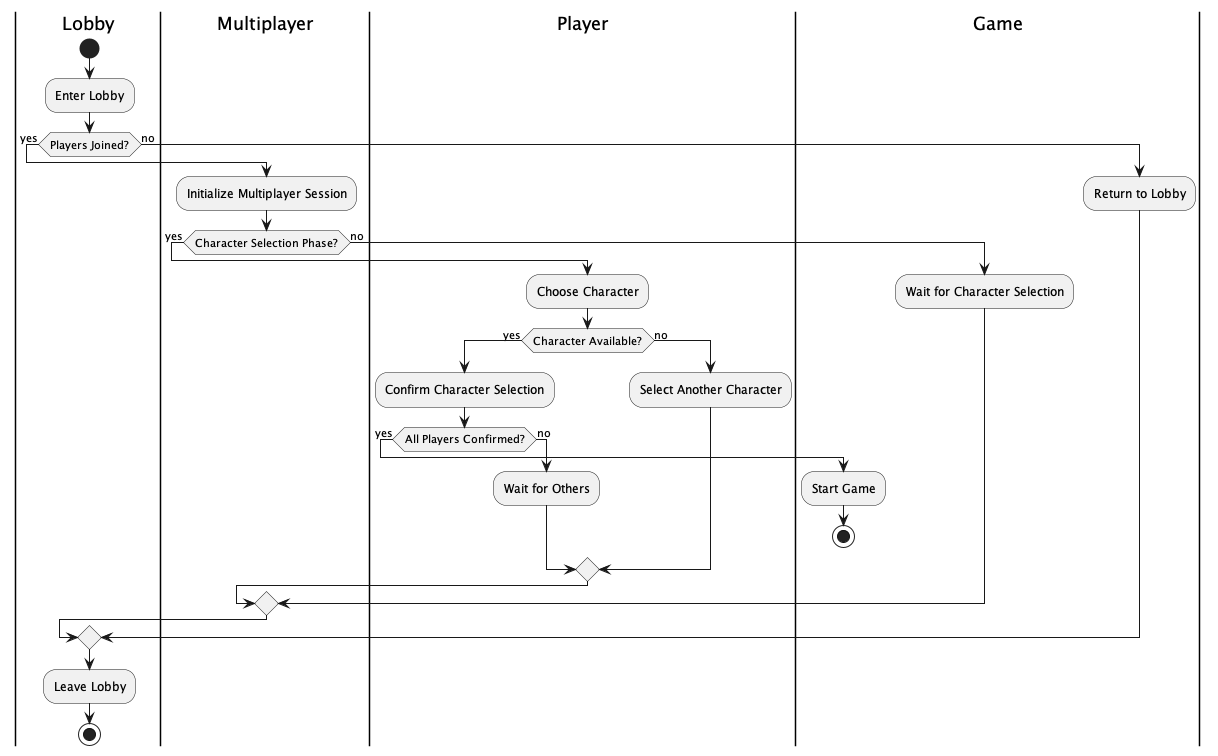

The diagram above was rendered by PlantUML. Its source (embedded in the PNG):
@startuml ClueGameCharacterSelection

|Lobby|
start
:Enter Lobby;
if (Players Joined?) then (yes)
  |Multiplayer|
  :Initialize Multiplayer Session;
  if (Character Selection Phase?) then (yes)
    |Player|
    :Choose Character;
    if (Character Available?) then (yes)
      |Player|
      :Confirm Character Selection;
      if (All Players Confirmed?) then (yes)
        |Game|
        :Start Game;
        stop
      else (no)
        |Player|
        :Wait for Others;
      endif
    else (no)
      |Player|
      :Select Another Character;
    endif
  else (no)
    |Game|
    :Wait for Character Selection;
  endif
else (no)
  :Return to Lobby;
endif
|Lobby|
:Leave Lobby;
stop

@enduml